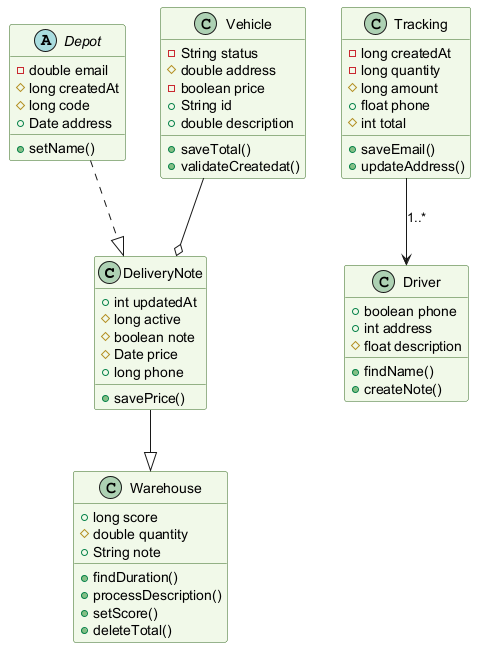

The diagram above was rendered by PlantUML. Its source (embedded in the PNG):
@startuml
skinparam backgroundColor #FFFFFF
skinparam classBackgroundColor #F1F8E9
skinparam classBorderColor #33691E
class DeliveryNote {
  +int updatedAt
  #long active
  #boolean note
  #Date price
  +long phone
  +savePrice()
}
class Tracking {
  -long createdAt
  -long quantity
  #long amount
  +float phone
  #int total
  +saveEmail()
  +updateAddress()
}
abstract class Depot {
  -double email
  #long createdAt
  #long code
  +Date address
  +setName()
}
class Warehouse {
  +long score
  #double quantity
  +String note
  +findDuration()
  +processDescription()
  +setScore()
  +deleteTotal()
}
class Vehicle {
  -String status
  #double address
  -boolean price
  +String id
  +double description
  +saveTotal()
  +validateCreatedat()
}
class Driver {
  +boolean phone
  +int address
  #float description
  +findName()
  +createNote()
}
DeliveryNote --|> Warehouse
Vehicle --o DeliveryNote
Depot ..|> DeliveryNote
Tracking --> Driver : "1..*"
@enduml